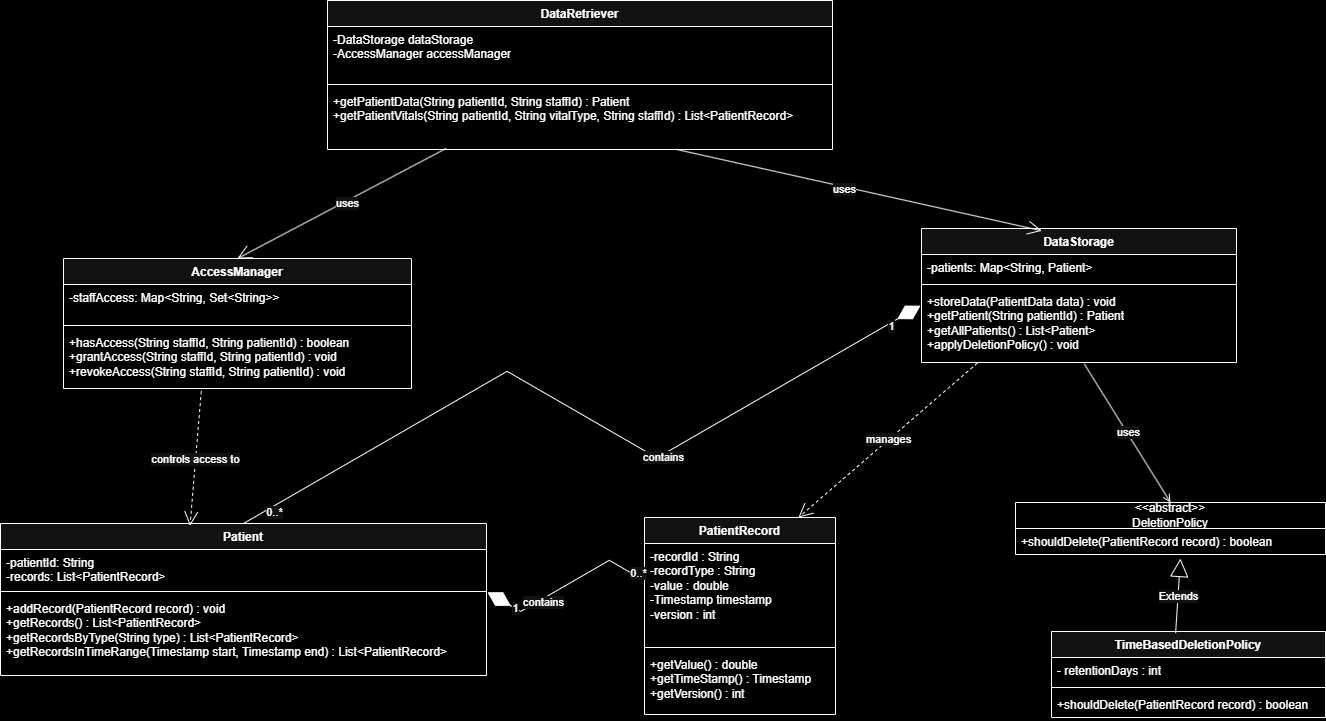

The diagram above was exported from draw.io. Its source (the exported page's mxGraphModel, read from the mxfile embedded in the PNG):
<mxGraphModel dx="3777" dy="2580" grid="1" gridSize="10" guides="1" tooltips="1" connect="1" arrows="1" fold="1" page="0" pageScale="1" pageWidth="2339" pageHeight="3300" background="light-dark(#FFFFFF,#000000)" math="0" shadow="0">
  <root>
    <mxCell id="0" />
    <mxCell id="1" parent="0" />
    <mxCell id="0-XH2JhVDTM9MKi3CBj2-1" value="DataRetriever" style="swimlane;fontStyle=1;align=center;verticalAlign=top;childLayout=stackLayout;horizontal=1;startSize=26;horizontalStack=0;resizeParent=1;resizeParentMax=0;resizeLast=0;collapsible=1;marginBottom=0;whiteSpace=wrap;html=1;" vertex="1" parent="1">
      <mxGeometry x="-232" y="-587" width="505" height="149" as="geometry" />
    </mxCell>
    <mxCell id="0-XH2JhVDTM9MKi3CBj2-2" value="-DataStorage dataStorage&lt;div&gt;-AccessManager accessManager&lt;/div&gt;" style="text;strokeColor=none;fillColor=none;align=left;verticalAlign=top;spacingLeft=4;spacingRight=4;overflow=hidden;rotatable=0;points=[[0,0.5],[1,0.5]];portConstraint=eastwest;whiteSpace=wrap;html=1;" vertex="1" parent="0-XH2JhVDTM9MKi3CBj2-1">
      <mxGeometry y="26" width="505" height="54" as="geometry" />
    </mxCell>
    <mxCell id="0-XH2JhVDTM9MKi3CBj2-3" value="" style="line;strokeWidth=1;fillColor=none;align=left;verticalAlign=middle;spacingTop=-1;spacingLeft=3;spacingRight=3;rotatable=0;labelPosition=right;points=[];portConstraint=eastwest;strokeColor=inherit;" vertex="1" parent="0-XH2JhVDTM9MKi3CBj2-1">
      <mxGeometry y="80" width="505" height="8" as="geometry" />
    </mxCell>
    <mxCell id="0-XH2JhVDTM9MKi3CBj2-4" value="+getPatientData(String patientId, String staffId) : Patient&lt;div&gt;+getPatientVitals(String patientId, String vitalType, String staffId) : List&amp;lt;PatientRecord&amp;gt;&lt;/div&gt;" style="text;strokeColor=none;fillColor=none;align=left;verticalAlign=top;spacingLeft=4;spacingRight=4;overflow=hidden;rotatable=0;points=[[0,0.5],[1,0.5]];portConstraint=eastwest;whiteSpace=wrap;html=1;" vertex="1" parent="0-XH2JhVDTM9MKi3CBj2-1">
      <mxGeometry y="88" width="505" height="61" as="geometry" />
    </mxCell>
    <mxCell id="0-XH2JhVDTM9MKi3CBj2-5" value="AccessManager" style="swimlane;fontStyle=1;align=center;verticalAlign=top;childLayout=stackLayout;horizontal=1;startSize=26;horizontalStack=0;resizeParent=1;resizeParentMax=0;resizeLast=0;collapsible=1;marginBottom=0;whiteSpace=wrap;html=1;" vertex="1" parent="1">
      <mxGeometry x="-496" y="-329" width="348" height="130" as="geometry" />
    </mxCell>
    <mxCell id="0-XH2JhVDTM9MKi3CBj2-6" value="-staffAccess: Map&amp;lt;String, Set&amp;lt;String&amp;gt;&amp;gt;" style="text;strokeColor=none;fillColor=none;align=left;verticalAlign=top;spacingLeft=4;spacingRight=4;overflow=hidden;rotatable=0;points=[[0,0.5],[1,0.5]];portConstraint=eastwest;whiteSpace=wrap;html=1;" vertex="1" parent="0-XH2JhVDTM9MKi3CBj2-5">
      <mxGeometry y="26" width="348" height="37" as="geometry" />
    </mxCell>
    <mxCell id="0-XH2JhVDTM9MKi3CBj2-7" value="" style="line;strokeWidth=1;fillColor=none;align=left;verticalAlign=middle;spacingTop=-1;spacingLeft=3;spacingRight=3;rotatable=0;labelPosition=right;points=[];portConstraint=eastwest;strokeColor=inherit;" vertex="1" parent="0-XH2JhVDTM9MKi3CBj2-5">
      <mxGeometry y="63" width="348" height="8" as="geometry" />
    </mxCell>
    <mxCell id="0-XH2JhVDTM9MKi3CBj2-8" value="+hasAccess(String staffId, String patientId) : boolean&lt;div&gt;+grantAccess(&lt;span style=&quot;background-color: transparent; color: light-dark(rgb(0, 0, 0), rgb(255, 255, 255));&quot;&gt;String staffId, String patientId) : void&lt;/span&gt;&lt;/div&gt;&lt;div&gt;&lt;span style=&quot;background-color: transparent; color: light-dark(rgb(0, 0, 0), rgb(255, 255, 255));&quot;&gt;+revokeAccess(&lt;/span&gt;&lt;span style=&quot;background-color: transparent; color: light-dark(rgb(0, 0, 0), rgb(255, 255, 255));&quot;&gt;String staffId, String patientId) : void&lt;/span&gt;&lt;/div&gt;" style="text;strokeColor=none;fillColor=none;align=left;verticalAlign=top;spacingLeft=4;spacingRight=4;overflow=hidden;rotatable=0;points=[[0,0.5],[1,0.5]];portConstraint=eastwest;whiteSpace=wrap;html=1;" vertex="1" parent="0-XH2JhVDTM9MKi3CBj2-5">
      <mxGeometry y="71" width="348" height="59" as="geometry" />
    </mxCell>
    <mxCell id="0-XH2JhVDTM9MKi3CBj2-9" value="DataStorage" style="swimlane;fontStyle=1;align=center;verticalAlign=top;childLayout=stackLayout;horizontal=1;startSize=26;horizontalStack=0;resizeParent=1;resizeParentMax=0;resizeLast=0;collapsible=1;marginBottom=0;whiteSpace=wrap;html=1;" vertex="1" parent="1">
      <mxGeometry x="362" y="-359" width="315" height="134" as="geometry" />
    </mxCell>
    <mxCell id="0-XH2JhVDTM9MKi3CBj2-10" value="-patients: Map&amp;lt;String, Patient&amp;gt;" style="text;strokeColor=none;fillColor=none;align=left;verticalAlign=top;spacingLeft=4;spacingRight=4;overflow=hidden;rotatable=0;points=[[0,0.5],[1,0.5]];portConstraint=eastwest;whiteSpace=wrap;html=1;" vertex="1" parent="0-XH2JhVDTM9MKi3CBj2-9">
      <mxGeometry y="26" width="315" height="26" as="geometry" />
    </mxCell>
    <mxCell id="0-XH2JhVDTM9MKi3CBj2-11" value="" style="line;strokeWidth=1;fillColor=none;align=left;verticalAlign=middle;spacingTop=-1;spacingLeft=3;spacingRight=3;rotatable=0;labelPosition=right;points=[];portConstraint=eastwest;strokeColor=inherit;" vertex="1" parent="0-XH2JhVDTM9MKi3CBj2-9">
      <mxGeometry y="52" width="315" height="8" as="geometry" />
    </mxCell>
    <mxCell id="0-XH2JhVDTM9MKi3CBj2-12" value="+storeData(PatientData data) : void&lt;div&gt;+getPatient(String patientId) : Patient&lt;/div&gt;&lt;div&gt;+getAllPatients() : List&amp;lt;Patient&amp;gt;&lt;/div&gt;&lt;div&gt;+applyDeletionPolicy() : void&lt;/div&gt;" style="text;strokeColor=none;fillColor=none;align=left;verticalAlign=top;spacingLeft=4;spacingRight=4;overflow=hidden;rotatable=0;points=[[0,0.5],[1,0.5]];portConstraint=eastwest;whiteSpace=wrap;html=1;" vertex="1" parent="0-XH2JhVDTM9MKi3CBj2-9">
      <mxGeometry y="60" width="315" height="74" as="geometry" />
    </mxCell>
    <mxCell id="0-XH2JhVDTM9MKi3CBj2-13" value="" style="endArrow=open;endFill=1;endSize=12;html=1;rounded=0;exitX=0.235;exitY=0.982;exitDx=0;exitDy=0;exitPerimeter=0;entryX=0.5;entryY=0;entryDx=0;entryDy=0;" edge="1" parent="1" source="0-XH2JhVDTM9MKi3CBj2-4" target="0-XH2JhVDTM9MKi3CBj2-5">
      <mxGeometry width="160" relative="1" as="geometry">
        <mxPoint x="-226" y="-305" as="sourcePoint" />
        <mxPoint x="-66" y="-305" as="targetPoint" />
      </mxGeometry>
    </mxCell>
    <mxCell id="0-XH2JhVDTM9MKi3CBj2-14" value="uses" style="edgeLabel;html=1;align=center;verticalAlign=middle;resizable=0;points=[];" vertex="1" connectable="0" parent="0-XH2JhVDTM9MKi3CBj2-13">
      <mxGeometry x="-0.022" relative="1" as="geometry">
        <mxPoint x="1" as="offset" />
      </mxGeometry>
    </mxCell>
    <mxCell id="0-XH2JhVDTM9MKi3CBj2-15" value="" style="endArrow=open;endFill=1;endSize=12;html=1;rounded=0;entryX=0.382;entryY=0.017;entryDx=0;entryDy=0;entryPerimeter=0;exitX=0.69;exitY=0.997;exitDx=0;exitDy=0;exitPerimeter=0;" edge="1" parent="1" source="0-XH2JhVDTM9MKi3CBj2-4" target="0-XH2JhVDTM9MKi3CBj2-9">
      <mxGeometry width="160" relative="1" as="geometry">
        <mxPoint x="119" y="-418" as="sourcePoint" />
        <mxPoint x="239" y="-310" as="targetPoint" />
      </mxGeometry>
    </mxCell>
    <mxCell id="0-XH2JhVDTM9MKi3CBj2-16" value="uses" style="edgeLabel;html=1;align=center;verticalAlign=middle;resizable=0;points=[];" vertex="1" connectable="0" parent="0-XH2JhVDTM9MKi3CBj2-15">
      <mxGeometry x="-0.0852" y="-2" relative="1" as="geometry">
        <mxPoint as="offset" />
      </mxGeometry>
    </mxCell>
    <mxCell id="0-XH2JhVDTM9MKi3CBj2-17" value="Patient" style="swimlane;fontStyle=1;align=center;verticalAlign=top;childLayout=stackLayout;horizontal=1;startSize=26;horizontalStack=0;resizeParent=1;resizeParentMax=0;resizeLast=0;collapsible=1;marginBottom=0;whiteSpace=wrap;html=1;" vertex="1" parent="1">
      <mxGeometry x="-559" y="-64" width="486" height="152" as="geometry" />
    </mxCell>
    <mxCell id="0-XH2JhVDTM9MKi3CBj2-18" value="-patientId: String&lt;div&gt;-records: List&amp;lt;PatientRecord&amp;gt;&lt;/div&gt;" style="text;strokeColor=none;fillColor=none;align=left;verticalAlign=top;spacingLeft=4;spacingRight=4;overflow=hidden;rotatable=0;points=[[0,0.5],[1,0.5]];portConstraint=eastwest;whiteSpace=wrap;html=1;" vertex="1" parent="0-XH2JhVDTM9MKi3CBj2-17">
      <mxGeometry y="26" width="486" height="38" as="geometry" />
    </mxCell>
    <mxCell id="0-XH2JhVDTM9MKi3CBj2-19" value="" style="line;strokeWidth=1;fillColor=none;align=left;verticalAlign=middle;spacingTop=-1;spacingLeft=3;spacingRight=3;rotatable=0;labelPosition=right;points=[];portConstraint=eastwest;strokeColor=inherit;" vertex="1" parent="0-XH2JhVDTM9MKi3CBj2-17">
      <mxGeometry y="64" width="486" height="8" as="geometry" />
    </mxCell>
    <mxCell id="0-XH2JhVDTM9MKi3CBj2-20" value="+addRecord(PatientRecord record) : void&lt;div&gt;+getRecords() : List&amp;lt;PatientRecord&amp;gt;&lt;/div&gt;&lt;div&gt;+getRecordsByType(String type) : List&amp;lt;PatientRecord&amp;gt;&lt;/div&gt;&lt;div&gt;+getRecordsInTimeRange(Timestamp start, Timestamp end) : List&amp;lt;PatientRecord&amp;gt;&lt;/div&gt;" style="text;strokeColor=none;fillColor=none;align=left;verticalAlign=top;spacingLeft=4;spacingRight=4;overflow=hidden;rotatable=0;points=[[0,0.5],[1,0.5]];portConstraint=eastwest;whiteSpace=wrap;html=1;" vertex="1" parent="0-XH2JhVDTM9MKi3CBj2-17">
      <mxGeometry y="72" width="486" height="80" as="geometry" />
    </mxCell>
    <mxCell id="0-XH2JhVDTM9MKi3CBj2-22" value="&amp;lt;&amp;lt;abstract&amp;gt;&amp;gt;&lt;div&gt;DeletionPolicy&lt;/div&gt;" style="swimlane;fontStyle=0;childLayout=stackLayout;horizontal=1;startSize=26;fillColor=none;horizontalStack=0;resizeParent=1;resizeParentMax=0;resizeLast=0;collapsible=1;marginBottom=0;whiteSpace=wrap;html=1;" vertex="1" parent="1">
      <mxGeometry x="456" y="-85" width="310" height="52" as="geometry" />
    </mxCell>
    <mxCell id="0-XH2JhVDTM9MKi3CBj2-23" value="+shouldDelete(PatientRecord record) : boolean" style="text;strokeColor=none;fillColor=none;align=left;verticalAlign=top;spacingLeft=4;spacingRight=4;overflow=hidden;rotatable=0;points=[[0,0.5],[1,0.5]];portConstraint=eastwest;whiteSpace=wrap;html=1;" vertex="1" parent="0-XH2JhVDTM9MKi3CBj2-22">
      <mxGeometry y="26" width="310" height="26" as="geometry" />
    </mxCell>
    <mxCell id="0-XH2JhVDTM9MKi3CBj2-26" value="" style="endArrow=open;endFill=1;html=1;rounded=0;exitX=0.517;exitY=1.021;exitDx=0;exitDy=0;exitPerimeter=0;entryX=0.5;entryY=0;entryDx=0;entryDy=0;elbow=vertical;" edge="1" parent="1" source="0-XH2JhVDTM9MKi3CBj2-12" target="0-XH2JhVDTM9MKi3CBj2-22">
      <mxGeometry width="160" relative="1" as="geometry">
        <mxPoint x="166" y="-72" as="sourcePoint" />
        <mxPoint x="326" y="-72" as="targetPoint" />
      </mxGeometry>
    </mxCell>
    <mxCell id="0-XH2JhVDTM9MKi3CBj2-27" value="uses" style="edgeLabel;html=1;align=center;verticalAlign=middle;resizable=0;points=[];" vertex="1" connectable="0" parent="0-XH2JhVDTM9MKi3CBj2-26">
      <mxGeometry x="-0.0106" relative="1" as="geometry">
        <mxPoint y="-1" as="offset" />
      </mxGeometry>
    </mxCell>
    <mxCell id="0-XH2JhVDTM9MKi3CBj2-28" value="" style="endArrow=diamondThin;endFill=1;endSize=24;html=1;rounded=0;exitX=0.5;exitY=0;exitDx=0;exitDy=0;entryX=-0.003;entryY=0.232;entryDx=0;entryDy=0;entryPerimeter=0;edgeStyle=isometricEdgeStyle;" edge="1" parent="1" source="0-XH2JhVDTM9MKi3CBj2-17" target="0-XH2JhVDTM9MKi3CBj2-12">
      <mxGeometry width="160" relative="1" as="geometry">
        <mxPoint x="-185" y="-135" as="sourcePoint" />
        <mxPoint x="-25" y="-135" as="targetPoint" />
      </mxGeometry>
    </mxCell>
    <mxCell id="0-XH2JhVDTM9MKi3CBj2-30" value="contains" style="edgeLabel;html=1;align=center;verticalAlign=middle;resizable=0;points=[];" vertex="1" connectable="0" parent="0-XH2JhVDTM9MKi3CBj2-28">
      <mxGeometry x="0.2354" y="-1" relative="1" as="geometry">
        <mxPoint as="offset" />
      </mxGeometry>
    </mxCell>
    <mxCell id="0-XH2JhVDTM9MKi3CBj2-54" value="1" style="edgeLabel;html=1;align=center;verticalAlign=middle;resizable=0;points=[];" vertex="1" connectable="0" parent="0-XH2JhVDTM9MKi3CBj2-28">
      <mxGeometry x="0.911" y="-1" relative="1" as="geometry">
        <mxPoint as="offset" />
      </mxGeometry>
    </mxCell>
    <mxCell id="0-XH2JhVDTM9MKi3CBj2-55" value="0..*" style="edgeLabel;html=1;align=center;verticalAlign=middle;resizable=0;points=[];" vertex="1" connectable="0" parent="0-XH2JhVDTM9MKi3CBj2-28">
      <mxGeometry x="-0.9186" y="-4" relative="1" as="geometry">
        <mxPoint as="offset" />
      </mxGeometry>
    </mxCell>
    <mxCell id="0-XH2JhVDTM9MKi3CBj2-29" value="controls access to" style="endArrow=open;endSize=12;dashed=1;html=1;rounded=0;exitX=0.396;exitY=1.046;exitDx=0;exitDy=0;exitPerimeter=0;entryX=0.39;entryY=0.015;entryDx=0;entryDy=0;entryPerimeter=0;" edge="1" parent="1" source="0-XH2JhVDTM9MKi3CBj2-8" target="0-XH2JhVDTM9MKi3CBj2-17">
      <mxGeometry width="160" relative="1" as="geometry">
        <mxPoint x="-284" y="-281" as="sourcePoint" />
        <mxPoint x="-124" y="-281" as="targetPoint" />
      </mxGeometry>
    </mxCell>
    <mxCell id="0-XH2JhVDTM9MKi3CBj2-39" value="PatientRecord" style="swimlane;fontStyle=1;align=center;verticalAlign=top;childLayout=stackLayout;horizontal=1;startSize=26;horizontalStack=0;resizeParent=1;resizeParentMax=0;resizeLast=0;collapsible=1;marginBottom=0;whiteSpace=wrap;html=1;" vertex="1" parent="1">
      <mxGeometry x="85" y="-70" width="191" height="197" as="geometry" />
    </mxCell>
    <mxCell id="0-XH2JhVDTM9MKi3CBj2-40" value="-recordId : String&lt;div&gt;-recordType : String&lt;/div&gt;&lt;div&gt;-value : double&lt;/div&gt;&lt;div&gt;-Timestamp timestamp&lt;/div&gt;&lt;div&gt;-version : int&lt;/div&gt;" style="text;strokeColor=none;fillColor=none;align=left;verticalAlign=top;spacingLeft=4;spacingRight=4;overflow=hidden;rotatable=0;points=[[0,0.5],[1,0.5]];portConstraint=eastwest;whiteSpace=wrap;html=1;" vertex="1" parent="0-XH2JhVDTM9MKi3CBj2-39">
      <mxGeometry y="26" width="191" height="100" as="geometry" />
    </mxCell>
    <mxCell id="0-XH2JhVDTM9MKi3CBj2-41" value="" style="line;strokeWidth=1;fillColor=none;align=left;verticalAlign=middle;spacingTop=-1;spacingLeft=3;spacingRight=3;rotatable=0;labelPosition=right;points=[];portConstraint=eastwest;strokeColor=inherit;" vertex="1" parent="0-XH2JhVDTM9MKi3CBj2-39">
      <mxGeometry y="126" width="191" height="8" as="geometry" />
    </mxCell>
    <mxCell id="0-XH2JhVDTM9MKi3CBj2-42" value="+getValue() : double&lt;div&gt;+getTimeStamp() : Timestamp&lt;/div&gt;&lt;div&gt;+getVersion() : int&lt;/div&gt;" style="text;strokeColor=none;fillColor=none;align=left;verticalAlign=top;spacingLeft=4;spacingRight=4;overflow=hidden;rotatable=0;points=[[0,0.5],[1,0.5]];portConstraint=eastwest;whiteSpace=wrap;html=1;" vertex="1" parent="0-XH2JhVDTM9MKi3CBj2-39">
      <mxGeometry y="134" width="191" height="63" as="geometry" />
    </mxCell>
    <mxCell id="0-XH2JhVDTM9MKi3CBj2-43" value="TimeBasedDeletionPolicy" style="swimlane;fontStyle=1;align=center;verticalAlign=top;childLayout=stackLayout;horizontal=1;startSize=26;horizontalStack=0;resizeParent=1;resizeParentMax=0;resizeLast=0;collapsible=1;marginBottom=0;whiteSpace=wrap;html=1;" vertex="1" parent="1">
      <mxGeometry x="492" y="44" width="274" height="86" as="geometry" />
    </mxCell>
    <mxCell id="0-XH2JhVDTM9MKi3CBj2-44" value="- retentionDays : int" style="text;strokeColor=none;fillColor=none;align=left;verticalAlign=top;spacingLeft=4;spacingRight=4;overflow=hidden;rotatable=0;points=[[0,0.5],[1,0.5]];portConstraint=eastwest;whiteSpace=wrap;html=1;" vertex="1" parent="0-XH2JhVDTM9MKi3CBj2-43">
      <mxGeometry y="26" width="274" height="26" as="geometry" />
    </mxCell>
    <mxCell id="0-XH2JhVDTM9MKi3CBj2-45" value="" style="line;strokeWidth=1;fillColor=none;align=left;verticalAlign=middle;spacingTop=-1;spacingLeft=3;spacingRight=3;rotatable=0;labelPosition=right;points=[];portConstraint=eastwest;strokeColor=inherit;" vertex="1" parent="0-XH2JhVDTM9MKi3CBj2-43">
      <mxGeometry y="52" width="274" height="8" as="geometry" />
    </mxCell>
    <mxCell id="0-XH2JhVDTM9MKi3CBj2-46" value="+shouldDelete(PatientRecord record) : boolean" style="text;strokeColor=none;fillColor=none;align=left;verticalAlign=top;spacingLeft=4;spacingRight=4;overflow=hidden;rotatable=0;points=[[0,0.5],[1,0.5]];portConstraint=eastwest;whiteSpace=wrap;html=1;" vertex="1" parent="0-XH2JhVDTM9MKi3CBj2-43">
      <mxGeometry y="60" width="274" height="26" as="geometry" />
    </mxCell>
    <mxCell id="0-XH2JhVDTM9MKi3CBj2-48" value="manages" style="endArrow=open;endSize=12;dashed=1;html=1;rounded=0;entryX=0.806;entryY=0;entryDx=0;entryDy=0;entryPerimeter=0;exitX=0.177;exitY=1.009;exitDx=0;exitDy=0;exitPerimeter=0;" edge="1" parent="1" source="0-XH2JhVDTM9MKi3CBj2-12" target="0-XH2JhVDTM9MKi3CBj2-39">
      <mxGeometry x="-0.0013" width="160" relative="1" as="geometry">
        <mxPoint x="-116" y="112" as="sourcePoint" />
        <mxPoint x="44" y="112" as="targetPoint" />
        <mxPoint as="offset" />
      </mxGeometry>
    </mxCell>
    <mxCell id="0-XH2JhVDTM9MKi3CBj2-49" value="Extends" style="endArrow=block;endSize=16;endFill=0;html=1;rounded=0;exitX=0.453;exitY=0.019;exitDx=0;exitDy=0;exitPerimeter=0;entryX=0.532;entryY=1.154;entryDx=0;entryDy=0;entryPerimeter=0;" edge="1" parent="1" source="0-XH2JhVDTM9MKi3CBj2-43" target="0-XH2JhVDTM9MKi3CBj2-23">
      <mxGeometry width="160" relative="1" as="geometry">
        <mxPoint x="476" y="-3" as="sourcePoint" />
        <mxPoint x="636" y="-3" as="targetPoint" />
      </mxGeometry>
    </mxCell>
    <mxCell id="0-XH2JhVDTM9MKi3CBj2-52" value="" style="endArrow=diamondThin;endFill=1;endSize=24;html=1;rounded=0;entryX=1.002;entryY=-0.04;entryDx=0;entryDy=0;entryPerimeter=0;edgeStyle=isometricEdgeStyle;elbow=vertical;" edge="1" parent="1" target="0-XH2JhVDTM9MKi3CBj2-20">
      <mxGeometry width="160" relative="1" as="geometry">
        <mxPoint x="83" y="-8" as="sourcePoint" />
        <mxPoint x="-31" y="74" as="targetPoint" />
      </mxGeometry>
    </mxCell>
    <mxCell id="0-XH2JhVDTM9MKi3CBj2-53" value="contains" style="edgeLabel;html=1;align=center;verticalAlign=middle;resizable=0;points=[];" vertex="1" connectable="0" parent="0-XH2JhVDTM9MKi3CBj2-52">
      <mxGeometry x="0.3146" y="2" relative="1" as="geometry">
        <mxPoint as="offset" />
      </mxGeometry>
    </mxCell>
    <mxCell id="0-XH2JhVDTM9MKi3CBj2-56" value="1" style="edgeLabel;html=1;align=center;verticalAlign=middle;resizable=0;points=[];" vertex="1" connectable="0" parent="0-XH2JhVDTM9MKi3CBj2-52">
      <mxGeometry x="0.645" y="-1" relative="1" as="geometry">
        <mxPoint as="offset" />
      </mxGeometry>
    </mxCell>
    <mxCell id="0-XH2JhVDTM9MKi3CBj2-58" value="0..*" style="edgeLabel;html=1;align=center;verticalAlign=middle;resizable=0;points=[];" vertex="1" connectable="0" parent="0-XH2JhVDTM9MKi3CBj2-52">
      <mxGeometry x="-0.8915" y="-4" relative="1" as="geometry">
        <mxPoint as="offset" />
      </mxGeometry>
    </mxCell>
  </root>
</mxGraphModel>